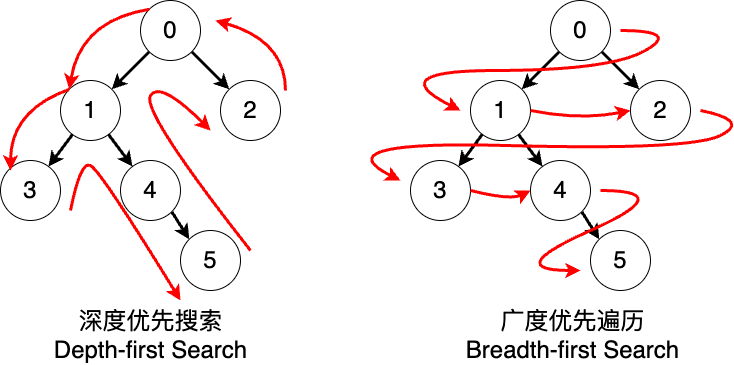

The diagram above was exported from draw.io. Its source (the exported page's mxGraphModel, read from the mxfile embedded in the PNG):
<mxGraphModel dx="1026" dy="658" grid="1" gridSize="10" guides="1" tooltips="1" connect="1" arrows="1" fold="1" page="1" pageScale="1" pageWidth="827" pageHeight="1169" math="0" shadow="0">
  <root>
    <mxCell id="0" />
    <mxCell id="1" parent="0" />
    <mxCell id="Jd4xQipiam9Sk8CIFxBa-7" style="rounded=0;orthogonalLoop=1;jettySize=auto;html=1;fontSize=24;strokeWidth=3;" edge="1" parent="1" source="Jd4xQipiam9Sk8CIFxBa-1" target="Jd4xQipiam9Sk8CIFxBa-2">
      <mxGeometry relative="1" as="geometry" />
    </mxCell>
    <mxCell id="Jd4xQipiam9Sk8CIFxBa-8" style="rounded=0;orthogonalLoop=1;jettySize=auto;html=1;fontSize=24;strokeWidth=3;" edge="1" parent="1" source="Jd4xQipiam9Sk8CIFxBa-1" target="Jd4xQipiam9Sk8CIFxBa-3">
      <mxGeometry relative="1" as="geometry" />
    </mxCell>
    <mxCell id="Jd4xQipiam9Sk8CIFxBa-1" value="0" style="ellipse;whiteSpace=wrap;html=1;aspect=fixed;fontSize=24;" vertex="1" parent="1">
      <mxGeometry x="160" width="60" height="60" as="geometry" />
    </mxCell>
    <mxCell id="Jd4xQipiam9Sk8CIFxBa-10" style="rounded=0;orthogonalLoop=1;jettySize=auto;html=1;fontSize=24;strokeWidth=3;" edge="1" parent="1" source="Jd4xQipiam9Sk8CIFxBa-2" target="Jd4xQipiam9Sk8CIFxBa-5">
      <mxGeometry relative="1" as="geometry" />
    </mxCell>
    <mxCell id="Jd4xQipiam9Sk8CIFxBa-11" style="rounded=0;orthogonalLoop=1;jettySize=auto;html=1;fontSize=24;strokeWidth=3;" edge="1" parent="1" source="Jd4xQipiam9Sk8CIFxBa-2" target="Jd4xQipiam9Sk8CIFxBa-4">
      <mxGeometry relative="1" as="geometry" />
    </mxCell>
    <mxCell id="Jd4xQipiam9Sk8CIFxBa-2" value="1" style="ellipse;whiteSpace=wrap;html=1;aspect=fixed;fontSize=24;" vertex="1" parent="1">
      <mxGeometry x="80" y="80" width="60" height="60" as="geometry" />
    </mxCell>
    <mxCell id="Jd4xQipiam9Sk8CIFxBa-3" value="2" style="ellipse;whiteSpace=wrap;html=1;aspect=fixed;fontSize=24;" vertex="1" parent="1">
      <mxGeometry x="240" y="80" width="60" height="60" as="geometry" />
    </mxCell>
    <mxCell id="Jd4xQipiam9Sk8CIFxBa-4" value="3" style="ellipse;whiteSpace=wrap;html=1;aspect=fixed;fontSize=24;" vertex="1" parent="1">
      <mxGeometry x="20" y="160" width="60" height="60" as="geometry" />
    </mxCell>
    <mxCell id="Jd4xQipiam9Sk8CIFxBa-12" style="rounded=0;orthogonalLoop=1;jettySize=auto;html=1;exitX=1;exitY=1;exitDx=0;exitDy=0;entryX=0;entryY=0;entryDx=0;entryDy=0;fontSize=24;strokeWidth=3;" edge="1" parent="1" source="Jd4xQipiam9Sk8CIFxBa-5" target="Jd4xQipiam9Sk8CIFxBa-6">
      <mxGeometry relative="1" as="geometry" />
    </mxCell>
    <mxCell id="Jd4xQipiam9Sk8CIFxBa-5" value="4" style="ellipse;whiteSpace=wrap;html=1;aspect=fixed;fontSize=24;" vertex="1" parent="1">
      <mxGeometry x="140" y="160" width="60" height="60" as="geometry" />
    </mxCell>
    <mxCell id="Jd4xQipiam9Sk8CIFxBa-6" value="5" style="ellipse;whiteSpace=wrap;html=1;aspect=fixed;fontSize=24;" vertex="1" parent="1">
      <mxGeometry x="200" y="230" width="60" height="60" as="geometry" />
    </mxCell>
    <mxCell id="Jd4xQipiam9Sk8CIFxBa-13" value="" style="curved=1;endArrow=classic;html=1;rounded=0;exitX=0;exitY=0;exitDx=0;exitDy=0;entryX=0;entryY=0;entryDx=0;entryDy=0;fillColor=#f8cecc;strokeColor=#FF0000;strokeWidth=3;" edge="1" parent="1" source="Jd4xQipiam9Sk8CIFxBa-1" target="Jd4xQipiam9Sk8CIFxBa-2">
      <mxGeometry width="50" height="50" relative="1" as="geometry">
        <mxPoint x="50" y="70" as="sourcePoint" />
        <mxPoint x="90" y="80" as="targetPoint" />
        <Array as="points">
          <mxPoint x="100" y="20" />
        </Array>
      </mxGeometry>
    </mxCell>
    <mxCell id="Jd4xQipiam9Sk8CIFxBa-14" value="" style="curved=1;endArrow=classic;html=1;rounded=0;exitX=0;exitY=0;exitDx=0;exitDy=0;entryX=0.167;entryY=0.167;entryDx=0;entryDy=0;entryPerimeter=0;fillColor=#f8cecc;strokeColor=#FF0000;strokeWidth=3;" edge="1" parent="1" source="Jd4xQipiam9Sk8CIFxBa-2" target="Jd4xQipiam9Sk8CIFxBa-4">
      <mxGeometry width="50" height="50" relative="1" as="geometry">
        <mxPoint x="80" y="89" as="sourcePoint" />
        <mxPoint x="1" y="160" as="targetPoint" />
        <Array as="points">
          <mxPoint x="30" y="110" />
        </Array>
      </mxGeometry>
    </mxCell>
    <mxCell id="Jd4xQipiam9Sk8CIFxBa-18" value="" style="curved=1;endArrow=classic;html=1;rounded=0;strokeColor=#FF0000;strokeWidth=3;" edge="1" parent="1">
      <mxGeometry width="50" height="50" relative="1" as="geometry">
        <mxPoint x="90" y="210" as="sourcePoint" />
        <mxPoint x="200" y="300" as="targetPoint" />
        <Array as="points">
          <mxPoint x="100" y="160" />
          <mxPoint x="120" y="170" />
        </Array>
      </mxGeometry>
    </mxCell>
    <mxCell id="Jd4xQipiam9Sk8CIFxBa-19" value="" style="curved=1;endArrow=classic;html=1;rounded=0;strokeColor=#FF0000;strokeWidth=3;" edge="1" parent="1">
      <mxGeometry width="50" height="50" relative="1" as="geometry">
        <mxPoint x="270" y="250" as="sourcePoint" />
        <mxPoint x="230" y="130" as="targetPoint" />
        <Array as="points">
          <mxPoint x="160" y="110" />
          <mxPoint x="180" y="80" />
        </Array>
      </mxGeometry>
    </mxCell>
    <mxCell id="Jd4xQipiam9Sk8CIFxBa-21" value="" style="curved=1;endArrow=classic;html=1;rounded=0;strokeColor=#FF0000;strokeWidth=3;" edge="1" parent="1">
      <mxGeometry width="50" height="50" relative="1" as="geometry">
        <mxPoint x="305" y="90" as="sourcePoint" />
        <mxPoint x="235" y="20" as="targetPoint" />
        <Array as="points">
          <mxPoint x="305" y="40" />
        </Array>
      </mxGeometry>
    </mxCell>
    <mxCell id="Jd4xQipiam9Sk8CIFxBa-22" style="rounded=0;orthogonalLoop=1;jettySize=auto;html=1;fontSize=24;strokeWidth=3;" edge="1" parent="1" source="Jd4xQipiam9Sk8CIFxBa-24" target="Jd4xQipiam9Sk8CIFxBa-27">
      <mxGeometry relative="1" as="geometry" />
    </mxCell>
    <mxCell id="Jd4xQipiam9Sk8CIFxBa-23" style="rounded=0;orthogonalLoop=1;jettySize=auto;html=1;fontSize=24;strokeWidth=3;" edge="1" parent="1" source="Jd4xQipiam9Sk8CIFxBa-24" target="Jd4xQipiam9Sk8CIFxBa-28">
      <mxGeometry relative="1" as="geometry" />
    </mxCell>
    <mxCell id="Jd4xQipiam9Sk8CIFxBa-24" value="0" style="ellipse;whiteSpace=wrap;html=1;aspect=fixed;fontSize=24;" vertex="1" parent="1">
      <mxGeometry x="570" width="60" height="60" as="geometry" />
    </mxCell>
    <mxCell id="Jd4xQipiam9Sk8CIFxBa-25" style="rounded=0;orthogonalLoop=1;jettySize=auto;html=1;fontSize=24;strokeWidth=3;" edge="1" parent="1" source="Jd4xQipiam9Sk8CIFxBa-27" target="Jd4xQipiam9Sk8CIFxBa-31">
      <mxGeometry relative="1" as="geometry" />
    </mxCell>
    <mxCell id="Jd4xQipiam9Sk8CIFxBa-26" style="rounded=0;orthogonalLoop=1;jettySize=auto;html=1;fontSize=24;strokeWidth=3;" edge="1" parent="1" source="Jd4xQipiam9Sk8CIFxBa-27" target="Jd4xQipiam9Sk8CIFxBa-29">
      <mxGeometry relative="1" as="geometry" />
    </mxCell>
    <mxCell id="Jd4xQipiam9Sk8CIFxBa-27" value="1" style="ellipse;whiteSpace=wrap;html=1;aspect=fixed;fontSize=24;" vertex="1" parent="1">
      <mxGeometry x="490" y="80" width="60" height="60" as="geometry" />
    </mxCell>
    <mxCell id="Jd4xQipiam9Sk8CIFxBa-28" value="2" style="ellipse;whiteSpace=wrap;html=1;aspect=fixed;fontSize=24;" vertex="1" parent="1">
      <mxGeometry x="650" y="80" width="60" height="60" as="geometry" />
    </mxCell>
    <mxCell id="Jd4xQipiam9Sk8CIFxBa-29" value="3" style="ellipse;whiteSpace=wrap;html=1;aspect=fixed;fontSize=24;" vertex="1" parent="1">
      <mxGeometry x="430" y="160" width="60" height="60" as="geometry" />
    </mxCell>
    <mxCell id="Jd4xQipiam9Sk8CIFxBa-30" style="rounded=0;orthogonalLoop=1;jettySize=auto;html=1;exitX=1;exitY=1;exitDx=0;exitDy=0;entryX=0;entryY=0;entryDx=0;entryDy=0;fontSize=24;strokeWidth=3;" edge="1" parent="1" source="Jd4xQipiam9Sk8CIFxBa-31" target="Jd4xQipiam9Sk8CIFxBa-32">
      <mxGeometry relative="1" as="geometry" />
    </mxCell>
    <mxCell id="Jd4xQipiam9Sk8CIFxBa-31" value="4" style="ellipse;whiteSpace=wrap;html=1;aspect=fixed;fontSize=24;" vertex="1" parent="1">
      <mxGeometry x="550" y="160" width="60" height="60" as="geometry" />
    </mxCell>
    <mxCell id="Jd4xQipiam9Sk8CIFxBa-32" value="5" style="ellipse;whiteSpace=wrap;html=1;aspect=fixed;fontSize=24;" vertex="1" parent="1">
      <mxGeometry x="610" y="230" width="60" height="60" as="geometry" />
    </mxCell>
    <mxCell id="Jd4xQipiam9Sk8CIFxBa-38" value="" style="curved=1;endArrow=classic;html=1;rounded=0;strokeColor=#FF0000;strokeWidth=3;" edge="1" parent="1">
      <mxGeometry width="50" height="50" relative="1" as="geometry">
        <mxPoint x="640" y="30" as="sourcePoint" />
        <mxPoint x="480" y="110" as="targetPoint" />
        <Array as="points">
          <mxPoint x="700" y="30" />
          <mxPoint x="630" y="70" />
          <mxPoint x="400" y="70" />
        </Array>
      </mxGeometry>
    </mxCell>
    <mxCell id="Jd4xQipiam9Sk8CIFxBa-39" value="" style="curved=1;endArrow=classic;html=1;rounded=0;exitX=1;exitY=0.5;exitDx=0;exitDy=0;entryX=0;entryY=0.5;entryDx=0;entryDy=0;strokeColor=#FF0000;strokeWidth=3;" edge="1" parent="1" source="Jd4xQipiam9Sk8CIFxBa-27" target="Jd4xQipiam9Sk8CIFxBa-28">
      <mxGeometry width="50" height="50" relative="1" as="geometry">
        <mxPoint x="560" y="120" as="sourcePoint" />
        <mxPoint x="640" y="100" as="targetPoint" />
        <Array as="points">
          <mxPoint x="600" y="120" />
        </Array>
      </mxGeometry>
    </mxCell>
    <mxCell id="Jd4xQipiam9Sk8CIFxBa-40" value="" style="curved=1;endArrow=classic;html=1;rounded=0;strokeColor=#FF0000;strokeWidth=3;" edge="1" parent="1">
      <mxGeometry width="50" height="50" relative="1" as="geometry">
        <mxPoint x="720" y="110" as="sourcePoint" />
        <mxPoint x="420" y="180" as="targetPoint" />
        <Array as="points">
          <mxPoint x="770" y="120" />
          <mxPoint x="710" y="150" />
          <mxPoint x="340" y="140" />
        </Array>
      </mxGeometry>
    </mxCell>
    <mxCell id="Jd4xQipiam9Sk8CIFxBa-41" value="" style="curved=1;endArrow=classic;html=1;rounded=0;exitX=1;exitY=0.5;exitDx=0;exitDy=0;entryX=0;entryY=0.5;entryDx=0;entryDy=0;strokeColor=#FF0000;strokeWidth=3;" edge="1" parent="1" source="Jd4xQipiam9Sk8CIFxBa-29" target="Jd4xQipiam9Sk8CIFxBa-31">
      <mxGeometry width="50" height="50" relative="1" as="geometry">
        <mxPoint x="500" y="220" as="sourcePoint" />
        <mxPoint x="550" y="170" as="targetPoint" />
        <Array as="points">
          <mxPoint x="530" y="200" />
        </Array>
      </mxGeometry>
    </mxCell>
    <mxCell id="Jd4xQipiam9Sk8CIFxBa-42" value="" style="curved=1;endArrow=classic;html=1;rounded=0;strokeColor=#FF0000;strokeWidth=3;" edge="1" parent="1">
      <mxGeometry width="50" height="50" relative="1" as="geometry">
        <mxPoint x="620" y="190" as="sourcePoint" />
        <mxPoint x="600" y="270" as="targetPoint" />
        <Array as="points">
          <mxPoint x="700" y="190" />
          <mxPoint x="520" y="270" />
        </Array>
      </mxGeometry>
    </mxCell>
    <mxCell id="Jd4xQipiam9Sk8CIFxBa-43" value="&lt;font style=&quot;font-size: 24px;&quot;&gt;深度优先搜索&lt;br&gt;Depth-first Search&lt;/font&gt;" style="text;html=1;strokeColor=none;fillColor=none;align=center;verticalAlign=middle;whiteSpace=wrap;rounded=0;" vertex="1" parent="1">
      <mxGeometry x="27.5" y="320" width="285" height="30" as="geometry" />
    </mxCell>
    <mxCell id="Jd4xQipiam9Sk8CIFxBa-44" value="&lt;font style=&quot;font-size: 24px;&quot;&gt;广度优先遍历&lt;br&gt;Breadth-first Search&lt;/font&gt;" style="text;html=1;strokeColor=none;fillColor=none;align=center;verticalAlign=middle;whiteSpace=wrap;rounded=0;" vertex="1" parent="1">
      <mxGeometry x="450" y="320" width="285" height="30" as="geometry" />
    </mxCell>
  </root>
</mxGraphModel>